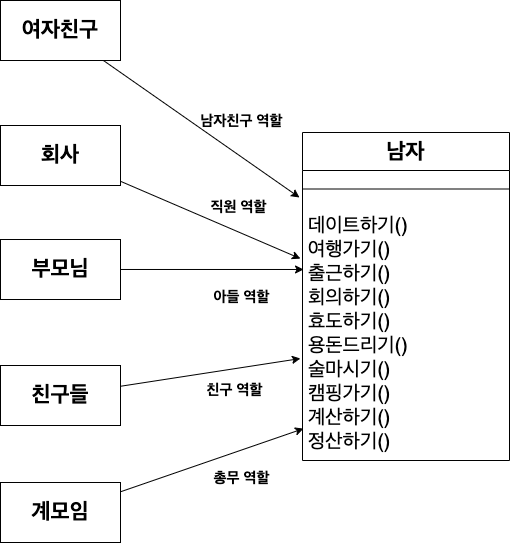

The diagram above was exported from draw.io. Its source (the exported page's mxGraphModel, read from the mxfile embedded in the PNG):
<mxGraphModel dx="904" dy="1268" grid="0" gridSize="10" guides="1" tooltips="1" connect="1" arrows="1" fold="1" page="0" pageScale="1" pageWidth="827" pageHeight="1169" math="0" shadow="0">
  <root>
    <mxCell id="0" />
    <mxCell id="1" parent="0" />
    <mxCell id="GuSRVRdsvhuSoNzi1djs-1" value="&lt;font style=&quot;font-size: 22px;&quot;&gt;남자&lt;/font&gt;" style="swimlane;fontStyle=1;align=center;verticalAlign=top;childLayout=stackLayout;horizontal=1;startSize=38;horizontalStack=0;resizeParent=1;resizeParentMax=0;resizeLast=0;collapsible=1;marginBottom=0;whiteSpace=wrap;html=1;" vertex="1" parent="1">
      <mxGeometry x="120" y="-76" width="207" height="328" as="geometry" />
    </mxCell>
    <mxCell id="GuSRVRdsvhuSoNzi1djs-3" value="" style="line;strokeWidth=1;fillColor=none;align=left;verticalAlign=middle;spacingTop=-1;spacingLeft=3;spacingRight=3;rotatable=0;labelPosition=right;points=[];portConstraint=eastwest;strokeColor=inherit;" vertex="1" parent="GuSRVRdsvhuSoNzi1djs-1">
      <mxGeometry y="38" width="207" height="37" as="geometry" />
    </mxCell>
    <mxCell id="GuSRVRdsvhuSoNzi1djs-4" value="&lt;font style=&quot;font-size: 20px;&quot;&gt;데이트하기()&lt;br&gt;여행가기()&lt;br&gt;출근하기()&lt;br&gt;회의하기()&lt;br&gt;효도하기()&lt;br&gt;용돈드리기()&lt;br&gt;술마시기()&lt;br&gt;캠핑가기()&lt;br&gt;계산하기()&lt;br&gt;정산하기()&lt;br&gt;&lt;br&gt;&lt;/font&gt;" style="text;strokeColor=none;fillColor=none;align=left;verticalAlign=top;spacingLeft=4;spacingRight=4;overflow=hidden;rotatable=0;points=[[0,0.5],[1,0.5]];portConstraint=eastwest;whiteSpace=wrap;html=1;" vertex="1" parent="GuSRVRdsvhuSoNzi1djs-1">
      <mxGeometry y="75" width="207" height="253" as="geometry" />
    </mxCell>
    <mxCell id="GuSRVRdsvhuSoNzi1djs-12" value="" style="rounded=0;orthogonalLoop=1;jettySize=auto;html=1;entryX=-0.01;entryY=0.202;entryDx=0;entryDy=0;entryPerimeter=0;" edge="1" parent="1" source="GuSRVRdsvhuSoNzi1djs-5" target="GuSRVRdsvhuSoNzi1djs-4">
      <mxGeometry relative="1" as="geometry" />
    </mxCell>
    <mxCell id="GuSRVRdsvhuSoNzi1djs-5" value="&lt;span style=&quot;font-size: 22px;&quot;&gt;&lt;b&gt;회사&lt;/b&gt;&lt;/span&gt;" style="whiteSpace=wrap;html=1;" vertex="1" parent="1">
      <mxGeometry x="-182" y="-83" width="120" height="60" as="geometry" />
    </mxCell>
    <mxCell id="GuSRVRdsvhuSoNzi1djs-14" style="edgeStyle=orthogonalEdgeStyle;rounded=0;orthogonalLoop=1;jettySize=auto;html=1;entryX=0.005;entryY=0.245;entryDx=0;entryDy=0;entryPerimeter=0;" edge="1" parent="1" source="GuSRVRdsvhuSoNzi1djs-6" target="GuSRVRdsvhuSoNzi1djs-4">
      <mxGeometry relative="1" as="geometry" />
    </mxCell>
    <mxCell id="GuSRVRdsvhuSoNzi1djs-6" value="&lt;font style=&quot;font-size: 22px;&quot;&gt;&lt;b&gt;부모님&lt;/b&gt;&lt;/font&gt;" style="whiteSpace=wrap;html=1;" vertex="1" parent="1">
      <mxGeometry x="-182" y="31" width="120" height="60" as="geometry" />
    </mxCell>
    <mxCell id="GuSRVRdsvhuSoNzi1djs-10" style="rounded=0;orthogonalLoop=1;jettySize=auto;html=1;" edge="1" parent="1" source="GuSRVRdsvhuSoNzi1djs-7">
      <mxGeometry relative="1" as="geometry">
        <mxPoint x="117" y="-11" as="targetPoint" />
      </mxGeometry>
    </mxCell>
    <mxCell id="GuSRVRdsvhuSoNzi1djs-7" value="&lt;font style=&quot;font-size: 22px;&quot;&gt;&lt;b&gt;여자친구&lt;/b&gt;&lt;/font&gt;" style="whiteSpace=wrap;html=1;" vertex="1" parent="1">
      <mxGeometry x="-182" y="-208" width="120" height="60" as="geometry" />
    </mxCell>
    <mxCell id="GuSRVRdsvhuSoNzi1djs-16" style="rounded=0;orthogonalLoop=1;jettySize=auto;html=1;entryX=-0.01;entryY=0.597;entryDx=0;entryDy=0;entryPerimeter=0;" edge="1" parent="1" source="GuSRVRdsvhuSoNzi1djs-8" target="GuSRVRdsvhuSoNzi1djs-4">
      <mxGeometry relative="1" as="geometry" />
    </mxCell>
    <mxCell id="GuSRVRdsvhuSoNzi1djs-8" value="&lt;font style=&quot;font-size: 22px;&quot;&gt;&lt;b&gt;친구들&lt;/b&gt;&lt;/font&gt;" style="whiteSpace=wrap;html=1;" vertex="1" parent="1">
      <mxGeometry x="-182" y="157" width="120" height="60" as="geometry" />
    </mxCell>
    <mxCell id="GuSRVRdsvhuSoNzi1djs-18" style="rounded=0;orthogonalLoop=1;jettySize=auto;html=1;entryX=0.005;entryY=0.874;entryDx=0;entryDy=0;entryPerimeter=0;" edge="1" parent="1" source="GuSRVRdsvhuSoNzi1djs-9" target="GuSRVRdsvhuSoNzi1djs-4">
      <mxGeometry relative="1" as="geometry" />
    </mxCell>
    <mxCell id="GuSRVRdsvhuSoNzi1djs-9" value="&lt;font style=&quot;font-size: 22px;&quot;&gt;&lt;b&gt;계모임&lt;/b&gt;&lt;/font&gt;" style="whiteSpace=wrap;html=1;" vertex="1" parent="1">
      <mxGeometry x="-182" y="274" width="120" height="60" as="geometry" />
    </mxCell>
    <mxCell id="GuSRVRdsvhuSoNzi1djs-11" value="&lt;font style=&quot;font-size: 15px;&quot;&gt;&lt;b&gt;남자친구 역할&lt;/b&gt;&lt;/font&gt;" style="text;html=1;align=center;verticalAlign=middle;resizable=0;points=[];autosize=1;strokeColor=none;fillColor=none;" vertex="1" parent="1">
      <mxGeometry x="9" y="-103" width="100" height="30" as="geometry" />
    </mxCell>
    <mxCell id="GuSRVRdsvhuSoNzi1djs-13" value="&lt;font style=&quot;font-size: 15px;&quot;&gt;&lt;b&gt;직원 역할&lt;/b&gt;&lt;/font&gt;" style="text;html=1;align=center;verticalAlign=middle;resizable=0;points=[];autosize=1;strokeColor=none;fillColor=none;" vertex="1" parent="1">
      <mxGeometry x="19" y="-17" width="74" height="30" as="geometry" />
    </mxCell>
    <mxCell id="GuSRVRdsvhuSoNzi1djs-15" value="&lt;font style=&quot;font-size: 15px;&quot;&gt;&lt;b&gt;아들 역할&lt;/b&gt;&lt;/font&gt;" style="text;html=1;align=center;verticalAlign=middle;resizable=0;points=[];autosize=1;strokeColor=none;fillColor=none;" vertex="1" parent="1">
      <mxGeometry x="22" y="73" width="74" height="30" as="geometry" />
    </mxCell>
    <mxCell id="GuSRVRdsvhuSoNzi1djs-17" value="&lt;font style=&quot;font-size: 15px;&quot;&gt;&lt;b&gt;친구 역할&lt;/b&gt;&lt;/font&gt;" style="text;html=1;align=center;verticalAlign=middle;resizable=0;points=[];autosize=1;strokeColor=none;fillColor=none;" vertex="1" parent="1">
      <mxGeometry x="15" y="166" width="74" height="30" as="geometry" />
    </mxCell>
    <mxCell id="GuSRVRdsvhuSoNzi1djs-19" value="&lt;font style=&quot;font-size: 15px;&quot;&gt;&lt;b&gt;총무 역할&lt;/b&gt;&lt;/font&gt;" style="text;html=1;align=center;verticalAlign=middle;resizable=0;points=[];autosize=1;strokeColor=none;fillColor=none;" vertex="1" parent="1">
      <mxGeometry x="22" y="254" width="74" height="30" as="geometry" />
    </mxCell>
  </root>
</mxGraphModel>